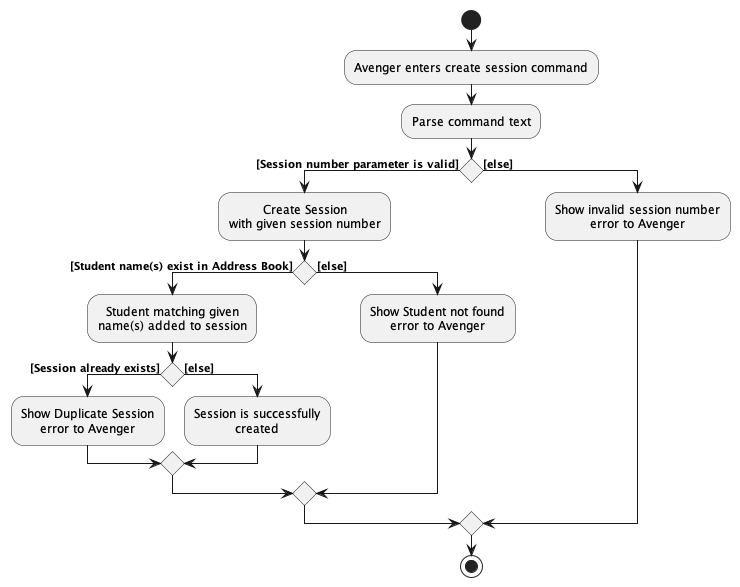

The diagram above was rendered by PlantUML. Its source (embedded in the PNG):
@startuml

!include style.puml

start
:Avenger enters create session command;

:Parse command text;

if () then ([Session number parameter is valid])
:Create Session
with given session number;

if () then ([Student name(s) exist in Address Book])
:Student matching given
name(s) added to session;

if () then ([Session already exists])
:Show Duplicate Session
error to Avenger;

else ([else])
:Session is successfully
created;
endif

else ([else])
:Show Student not found
error to Avenger;
endif


else ([else])
:Show invalid session number
error to Avenger;
endif


stop

@enduml